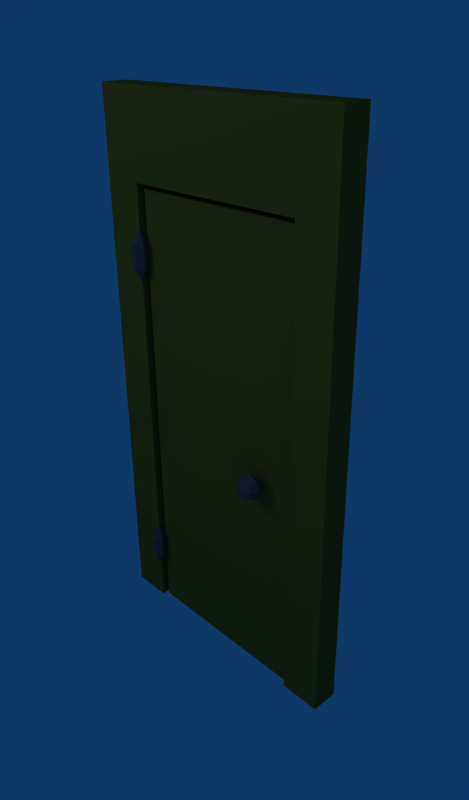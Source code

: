 # Source: Wooden_door.blend  (saved by Blender 2.48.0; exported with 4.5.12 LTS)
import bpy
from mathutils import Matrix  # noqa: F401  (used for matrix-valued properties, if any)

bpy.ops.wm.read_factory_settings(use_empty=True)
scene = bpy.context.scene
scene.name = 'Scene'

# ---- collections
col_collection_1 = bpy.data.collections.new('Collection 1'); scene.collection.children.link(col_collection_1)

# ---- materials (node trees are filled in below, after node groups)
mat_wood = bpy.data.materials.new('Wood')
mat_wood.alpha_threshold = 0.0
mat_wood.diffuse_color = (0.3812, 0.327, 0.1118, 1.0)
mat_wood.roughness = 0.5
mat_wood.line_color = (0.0, 0.0, 0.0, 1.0)
mat_door_knob = bpy.data.materials.new('Door knob')
mat_door_knob.alpha_threshold = 0.0
mat_door_knob.diffuse_color = (0.2584, 0.2598, 0.2985, 1.0)
mat_door_knob.roughness = 0.5
mat_door_knob.line_color = (0.0, 0.0, 0.0, 1.0)

# ---- material node trees

# ---- world
world_world = bpy.data.worlds.new('World'); scene.world = world_world
world_world.color = (0.05656, 0.2208, 0.4)
world_world.use_sun_shadow = False
world_world.sun_shadow_jitter_overblur = 0.0
world_world.cycles.sampling_method = 'MANUAL'
world_world.cycles.sample_map_resolution = 256

# ---- cameras
cam_camera = bpy.data.cameras.new('Camera')
cam_camera.passepartout_alpha = 0.2
cam_camera.clip_end = 100.0
cam_camera.lens = 35.0
cam_camera.ortho_scale = 7.314
cam_camera.show_passepartout = False
cam_camera.show_safe_areas = True
cam_camera.dof.focus_distance = 0.0
cam_camera.dof.aperture_fstop = 128.0

# ---- lights
light_spot_001 = bpy.data.lights.new('Spot.001', 'POINT')
light_spot_001.transmission_factor = 0.0
light_spot_001.cutoff_distance = 30.0
light_spot_001.energy = 100.0
light_spot_001.shadow_buffer_clip_start = 1.001
light_spot_001.shadow_soft_size = 1.0
light_spot_001.shadow_maximum_resolution = 0.006
light_spot_001.use_absolute_resolution = True
light_spot_001.cycles.use_multiple_importance_sampling = False
light_spot = bpy.data.lights.new('Spot', 'POINT')
light_spot.transmission_factor = 0.0
light_spot.cutoff_distance = 30.0
light_spot.energy = 100.0
light_spot.shadow_buffer_clip_start = 1.001
light_spot.shadow_soft_size = 1.0
light_spot.shadow_maximum_resolution = 0.006
light_spot.use_absolute_resolution = True
light_spot.cycles.use_multiple_importance_sampling = False

# ---- meshes
me_cube_001 = bpy.data.meshes.new('Cube.001')
me_cube_001.from_pydata([(-0.6722, -0.06, 2.36), (-0.6722, -0.06, -1.0), (0.6722, -0.06, -1.0), (0.6722, -0.06, 2.36), (-0.6722, 0.06, 2.36), (-0.6722, 0.06, -1.0), (0.6722, 0.06, -1.0), (0.6722, 0.06, 2.36), (0.7, 0.1, 2.4), (-0.7, 0.1, 2.4), (-0.7, -0.1, 2.4), (0.7, -0.1, 2.4), (-0.7, -0.1, -1.0), (0.7, -0.1, -1.0), (-0.7, 0.1, -1.0), (0.7, 0.1, -1.0), (-1.0, 0.1, 2.4), (-1.0, -0.1, 2.4), (1.0, -0.1, 2.4), (1.0, 0.1, 2.4), (-1.0, 0.1, 3.0), (-1.0, -0.1, 3.0), (1.0, -0.1, 3.0), (1.0, 0.1, 3.0), (-1.0, 0.1, -1.0), (-1.0, -0.1, -1.0), (1.0, -0.1, -1.0), (1.0, 0.1, -1.0)], [], [(4, 0, 3, 7), (0, 4, 5, 1), (6, 2, 1, 5), (7, 3, 2, 6), (3, 0, 1, 2), (5, 4, 7, 6), (8, 11, 10, 9), (11, 8, 15, 13), (14, 9, 10, 12), (14, 24, 16, 9), (8, 19, 27, 15), (9, 16, 20), (19, 8, 23), (8, 9, 20, 23), (11, 18, 22), (17, 10, 21), (10, 11, 22, 21), (10, 17, 25, 12), (18, 11, 13, 26), (12, 25, 24, 14), (15, 27, 26, 13), (17, 21, 20, 16), (25, 17, 16, 24), (19, 23, 22, 18), (27, 19, 18, 26), (23, 20, 21, 22)])
_uv = me_cube_001.uv_layers.new(name='UVTex')
_uv.uv.foreach_set('vector', [0.7111, 0.8174, 0.7724, 0.9076, 0.4749, 0.8803, 0.5312, 0.8148, 0.7724, 0.9076, 0.7111, 0.8174, 0.7119, 0.1594, 0.7504, 0.09738, 0.5282, 0.16, 0.4861, 0.07921, 0.7504, 0.09738, 0.7119, 0.1594, 0.5312, 0.8148, 0.4749, 0.8803, 0.4861, 0.07921, 0.5282, 0.16, 0.9918, 0.9042, 0.823, 0.9042, 0.823, 0.06008, 0.9918, 0.06008, 0.7119, 0.1594, 0.7111, 0.8174, 0.5312, 0.8148, 0.5282, 0.16, 0.1075, 0.7418, 0.08668, 0.7259, 0.09226, 0.4307, 0.1196, 0.4172, 0.08668, 0.7259, 0.1075, 0.7418, 0.02021, 0.9353, 9.671e-08, 0.9397, 0.0353, 0.08889, 0.1196, 0.4172, 0.09226, 0.4307, 0.0, 0.0472, 0.0353, 0.08889, 0.05286, 0.06474, 0.1487, 0.3699, 0.1196, 0.4172, 0.1075, 0.7418, 0.1197, 0.7903, 0.03001, 0.9515, 0.02021, 0.9353, 0.1196, 0.4172, 0.1487, 0.3699, 0.1868, 0.4573, 0.1197, 0.7903, 0.1075, 0.7418, 0.1562, 0.7513, 0.1075, 0.7418, 0.1196, 0.4172, 0.1868, 0.4573, 0.1562, 0.7513, 0.3804, 0.4662, 0.411, 0.4662, 0.411, 0.5885, 0.2071, 0.4662, 0.2377, 0.4662, 0.2071, 0.5885, 0.2377, 0.4662, 0.3804, 0.4662, 0.411, 0.5885, 0.2071, 0.5885, 0.2377, 0.4662, 0.2071, 0.4662, 0.2155, 1.451e-07, 0.2461, 8.994e-07, 0.411, 0.4662, 0.3804, 0.4662, 0.3888, 7.253e-07, 0.4194, 0.0, 0.0, 0.0472, 0.06003, 0.0, 0.05286, 0.06474, 0.0353, 0.08889, 0.02021, 0.9353, 0.03001, 0.9515, 0.02408, 1.0, 9.671e-08, 0.9397, 0.1703, 0.3396, 0.2071, 0.4486, 0.1868, 0.4573, 0.1487, 0.3699, 0.06003, 0.0, 0.1703, 0.3396, 0.1487, 0.3699, 0.05286, 0.06474, 0.1197, 0.7903, 0.1562, 0.7513, 0.1784, 0.7743, 0.1307, 0.8249, 0.03001, 0.9515, 0.1197, 0.7903, 0.1307, 0.8249, 0.02408, 1.0, 0.1562, 0.7513, 0.1868, 0.4573, 0.2071, 0.4486, 0.1784, 0.7743])
me_cube_001.materials.append(mat_wood)
me_cube_001.materials.append(mat_door_knob)
me_cube_001.use_remesh_preserve_volume = False
me_cube_001.use_remesh_preserve_attributes = False
me_cube_001.use_mirror_vertex_groups = False
me_cube_001.update()
me_cube = bpy.data.meshes.new('Cube')
me_cube.from_pydata([(-0.6583, -0.05873, 1.837), (-0.6431, -0.1157, 1.837), (-0.6847, -0.1574, 1.837), (-0.7417, -0.1421, 1.837), (-0.7569, -0.08516, 1.837), (-0.7153, -0.04347, 1.837), (-0.6583, -0.05873, 2.003), (-0.6431, -0.1157, 2.003), (-0.6847, -0.1574, 2.003), (-0.7417, -0.1421, 2.003), (-0.7569, -0.08516, 2.003), (-0.7153, -0.04347, 2.003), (-0.7, -0.1004, 2.109), (-0.7, -0.1004, 1.731), (0.4483, -0.2071, 0.5517), (0.4684, -0.2071, 0.6), (0.4483, -0.2071, 0.6483), (0.4, -0.2071, 0.6684), (0.3517, -0.2071, 0.6483), (0.3316, -0.2071, 0.6), (0.3517, -0.2071, 0.5517), (0.4, -0.2071, 0.5316), (0.4483, 0.2071, 0.5517), (0.4684, 0.2071, 0.6), (0.4483, 0.2071, 0.6483), (0.4, 0.2071, 0.6684), (0.3517, 0.2071, 0.6483), (0.3316, 0.2071, 0.6), (0.3517, 0.2071, 0.5517), (0.4, 0.2071, 0.5316), (0.5, -0.1553, 0.6), (0.442, -0.1022, 0.6), (0.442, 0.0, 0.6), (0.442, 0.1022, 0.6), (0.5, 0.1553, 0.6), (0.4707, -0.1553, 0.5293), (0.4297, -0.1022, 0.5703), (0.4297, 1.49e-08, 0.5703), (0.4297, 0.1022, 0.5703), (0.4707, 0.1553, 0.5293), (0.4707, -0.1553, 0.6707), (0.4297, -0.1022, 0.6297), (0.4297, -1.49e-08, 0.6297), (0.4297, 0.1022, 0.6297), (0.4707, 0.1553, 0.6707), (0.4, -0.1553, 0.7), (0.4, -0.1022, 0.642), (0.4, -1.49e-08, 0.642), (0.4, 0.1022, 0.642), (0.4, 0.1553, 0.7), (0.3293, -0.1553, 0.6707), (0.3703, -0.1022, 0.6297), (0.3703, -1.49e-08, 0.6297), (0.3703, 0.1022, 0.6297), (0.3293, 0.1553, 0.6707), (0.3, -0.1553, 0.6), (0.358, -0.1022, 0.6), (0.358, 0.0, 0.6), (0.358, 0.1022, 0.6), (0.3, 0.1553, 0.6), (0.3293, -0.1553, 0.5293), (0.3703, -0.1022, 0.5703), (0.3703, 1.49e-08, 0.5703), (0.3703, 0.1022, 0.5703), (0.3293, 0.1553, 0.5293), (0.4, -0.1553, 0.5), (0.4, -0.1022, 0.558), (0.4, 1.49e-08, 0.558), (0.4, 0.1022, 0.558), (0.4, 0.1553, 0.5), (0.4, -0.2346, 0.6), (0.4, 0.2346, 0.6), (-0.7, -0.1004, -0.6691), (-0.7, -0.1004, -0.2909), (-0.7153, -0.04347, -0.3975), (-0.7569, -0.08516, -0.3975), (-0.7417, -0.1421, -0.3975), (-0.6847, -0.1574, -0.3975), (-0.6431, -0.1157, -0.3975), (-0.6583, -0.05873, -0.3975), (-0.7153, -0.04347, -0.5625), (-0.7569, -0.08516, -0.5625), (-0.7417, -0.1421, -0.5625), (-0.6847, -0.1574, -0.5625), (-0.6431, -0.1157, -0.5625), (-0.6583, -0.05873, -0.5625)], [], [(0, 6, 7, 1), (1, 7, 8, 2), (2, 8, 9, 3), (3, 9, 10, 4), (4, 10, 11, 5), (6, 0, 5, 11), (8, 12, 9), (7, 12, 8), (6, 12, 7), (6, 11, 12), (9, 12, 10), (10, 12, 11), (2, 3, 13), (1, 2, 13), (0, 1, 13), (0, 13, 5), (4, 5, 13), (3, 4, 13), (14, 35, 30, 15), (35, 36, 31, 30), (36, 37, 32, 31), (37, 38, 33, 32), (38, 39, 34, 33), (39, 22, 23, 34), (15, 30, 40, 16), (30, 31, 41, 40), (31, 32, 42, 41), (32, 33, 43, 42), (33, 34, 44, 43), (34, 23, 24, 44), (16, 40, 45, 17), (40, 41, 46, 45), (41, 42, 47, 46), (42, 43, 48, 47), (43, 44, 49, 48), (44, 24, 25, 49), (17, 45, 50, 18), (45, 46, 51, 50), (46, 47, 52, 51), (47, 48, 53, 52), (48, 49, 54, 53), (49, 25, 26, 54), (18, 50, 55, 19), (50, 51, 56, 55), (51, 52, 57, 56), (52, 53, 58, 57), (53, 54, 59, 58), (54, 26, 27, 59), (19, 55, 60, 20), (55, 56, 61, 60), (56, 57, 62, 61), (57, 58, 63, 62), (58, 59, 64, 63), (59, 27, 28, 64), (20, 60, 65, 21), (60, 61, 66, 65), (61, 62, 67, 66), (62, 63, 68, 67), (63, 64, 69, 68), (64, 28, 29, 69), (22, 39, 69, 29), (39, 38, 68, 69), (38, 37, 67, 68), (37, 36, 66, 67), (36, 35, 65, 66), (35, 14, 21, 65), (17, 18, 70), (16, 17, 70), (15, 16, 70), (14, 15, 70), (14, 70, 21), (20, 21, 70), (19, 20, 70), (18, 19, 70), (25, 71, 26), (26, 71, 27), (27, 71, 28), (28, 71, 29), (22, 29, 71), (22, 71, 23), (23, 71, 24), (24, 71, 25), (82, 81, 72), (81, 80, 72), (85, 72, 80), (85, 84, 72), (84, 83, 72), (83, 82, 72), (75, 73, 74), (76, 73, 75), (79, 74, 73), (79, 73, 78), (78, 73, 77), (77, 73, 76), (79, 85, 80, 74), (81, 75, 74, 80), (82, 76, 75, 81), (83, 77, 76, 82), (84, 78, 77, 83), (85, 79, 78, 84)])
me_cube.polygons.foreach_set('material_index', [1, 1, 1, 1, 1, 1, 1, 1, 1, 1, 1, 1, 1, 1, 1, 1, 1, 1, 1, 1, 1, 1, 1, 1, 1, 1, 1, 1, 1, 1, 1, 1, 1, 1, 1, 1, 1, 1, 1, 1, 1, 1, 1, 1, 1, 1, 1, 1, 1, 1, 1, 1, 1, 1, 1, 1, 1, 1, 1, 1, 1, 1, 1, 1, 1, 1, 1, 1, 1, 1, 1, 1, 1, 1, 1, 1, 1, 1, 1, 1, 1, 1, 1, 1, 1, 1, 1, 1, 1, 1, 1, 1, 1, 1, 1, 1, 1, 1, 1, 1])
_uv = me_cube.uv_layers.new(name='UVTex')
_uv.uv.foreach_set('vector', [0.0, 0.0, 1.0, 0.0, 1.0, 1.0, 0.0, 1.0, 0.0, 0.0, 1.0, 0.0, 1.0, 1.0, 0.0, 1.0, 0.0, 0.0, 1.0, 0.0, 1.0, 1.0, 0.0, 1.0, 0.0, 0.0, 1.0, 0.0, 1.0, 1.0, 0.0, 1.0, 0.0, 0.0, 1.0, 0.0, 1.0, 1.0, 0.0, 1.0, 0.0, 0.0, 1.0, 0.0, 1.0, 1.0, 0.0, 1.0, 0.0, 0.0, 1.0, 0.0, 1.0, 1.0, 0.0, 0.0, 1.0, 0.0, 1.0, 1.0, 0.0, 0.0, 1.0, 0.0, 1.0, 1.0, 0.0, 0.0, 1.0, 0.0, 1.0, 1.0, 0.0, 0.0, 1.0, 0.0, 1.0, 1.0, 0.0, 0.0, 1.0, 0.0, 1.0, 1.0, 0.0, 0.0, 1.0, 0.0, 1.0, 1.0, 0.0, 0.0, 1.0, 0.0, 1.0, 1.0, 0.0, 0.0, 1.0, 0.0, 1.0, 1.0, 0.0, 0.0, 1.0, 0.0, 1.0, 1.0, 0.0, 0.0, 1.0, 0.0, 1.0, 1.0, 0.0, 0.0, 1.0, 0.0, 1.0, 1.0, 0.0, 0.0, 1.0, 0.0, 1.0, 1.0, 0.0, 1.0, 0.0, 0.0, 1.0, 0.0, 1.0, 1.0, 0.0, 1.0, 0.0, 0.0, 1.0, 0.0, 1.0, 1.0, 0.0, 1.0, 0.0, 0.0, 1.0, 0.0, 1.0, 1.0, 0.0, 1.0, 0.0, 0.0, 1.0, 0.0, 1.0, 1.0, 0.0, 1.0, 0.0, 0.0, 1.0, 0.0, 1.0, 1.0, 0.0, 1.0, 0.0, 0.0, 1.0, 0.0, 1.0, 1.0, 0.0, 1.0, 0.0, 0.0, 1.0, 0.0, 1.0, 1.0, 0.0, 1.0, 0.0, 0.0, 1.0, 0.0, 1.0, 1.0, 0.0, 1.0, 0.0, 0.0, 1.0, 0.0, 1.0, 1.0, 0.0, 1.0, 0.0, 0.0, 1.0, 0.0, 1.0, 1.0, 0.0, 1.0, 0.0, 0.0, 1.0, 0.0, 1.0, 1.0, 0.0, 1.0, 0.0, 0.0, 1.0, 0.0, 1.0, 1.0, 0.0, 1.0, 0.0, 0.0, 1.0, 0.0, 1.0, 1.0, 0.0, 1.0, 0.0, 0.0, 1.0, 0.0, 1.0, 1.0, 0.0, 1.0, 0.0, 0.0, 1.0, 0.0, 1.0, 1.0, 0.0, 1.0, 0.0, 0.0, 1.0, 0.0, 1.0, 1.0, 0.0, 1.0, 0.0, 0.0, 1.0, 0.0, 1.0, 1.0, 0.0, 1.0, 0.0, 0.0, 1.0, 0.0, 1.0, 1.0, 0.0, 1.0, 0.0, 0.0, 1.0, 0.0, 1.0, 1.0, 0.0, 1.0, 0.0, 0.0, 1.0, 0.0, 1.0, 1.0, 0.0, 1.0, 0.0, 0.0, 1.0, 0.0, 1.0, 1.0, 0.0, 1.0, 0.0, 0.0, 1.0, 0.0, 1.0, 1.0, 0.0, 1.0, 0.0, 0.0, 1.0, 0.0, 1.0, 1.0, 0.0, 1.0, 0.0, 0.0, 1.0, 0.0, 1.0, 1.0, 0.0, 1.0, 0.0, 0.0, 1.0, 0.0, 1.0, 1.0, 0.0, 1.0, 0.0, 0.0, 1.0, 0.0, 1.0, 1.0, 0.0, 1.0, 0.0, 0.0, 1.0, 0.0, 1.0, 1.0, 0.0, 1.0, 0.0, 0.0, 1.0, 0.0, 1.0, 1.0, 0.0, 1.0, 0.0, 0.0, 1.0, 0.0, 1.0, 1.0, 0.0, 1.0, 0.0, 0.0, 1.0, 0.0, 1.0, 1.0, 0.0, 1.0, 0.0, 0.0, 1.0, 0.0, 1.0, 1.0, 0.0, 1.0, 0.0, 0.0, 1.0, 0.0, 1.0, 1.0, 0.0, 1.0, 0.0, 0.0, 1.0, 0.0, 1.0, 1.0, 0.0, 1.0, 0.0, 0.0, 1.0, 0.0, 1.0, 1.0, 0.0, 1.0, 0.0, 0.0, 1.0, 0.0, 1.0, 1.0, 0.0, 1.0, 0.0, 0.0, 1.0, 0.0, 1.0, 1.0, 0.0, 1.0, 0.0, 0.0, 1.0, 0.0, 1.0, 1.0, 0.0, 1.0, 0.0, 0.0, 1.0, 0.0, 1.0, 1.0, 0.0, 1.0, 0.0, 0.0, 1.0, 0.0, 1.0, 1.0, 0.0, 1.0, 0.0, 0.0, 1.0, 0.0, 1.0, 1.0, 0.0, 1.0, 0.0, 0.0, 1.0, 0.0, 1.0, 1.0, 0.0, 1.0, 0.0, 0.0, 1.0, 0.0, 1.0, 1.0, 0.0, 1.0, 0.0, 0.0, 1.0, 0.0, 1.0, 1.0, 0.0, 1.0, 0.0, 0.0, 1.0, 0.0, 1.0, 1.0, 0.0, 1.0, 0.0, 0.0, 1.0, 0.0, 1.0, 1.0, 0.0, 1.0, 0.0, 0.0, 1.0, 0.0, 1.0, 1.0, 0.0, 1.0, 0.0, 0.0, 1.0, 0.0, 1.0, 1.0, 0.0, 1.0, 0.0, 0.0, 1.0, 0.0, 1.0, 1.0, 0.0, 0.0, 1.0, 0.0, 1.0, 1.0, 0.0, 0.0, 1.0, 0.0, 1.0, 1.0, 0.0, 0.0, 1.0, 0.0, 1.0, 1.0, 0.0, 0.0, 1.0, 0.0, 1.0, 1.0, 0.0, 0.0, 1.0, 0.0, 1.0, 1.0, 0.0, 0.0, 1.0, 0.0, 1.0, 1.0, 0.0, 0.0, 1.0, 0.0, 1.0, 1.0, 0.0, 0.0, 1.0, 0.0, 1.0, 1.0, 0.0, 0.0, 1.0, 0.0, 1.0, 1.0, 0.0, 0.0, 1.0, 0.0, 1.0, 1.0, 0.0, 0.0, 1.0, 0.0, 1.0, 1.0, 0.0, 0.0, 1.0, 0.0, 1.0, 1.0, 0.0, 0.0, 1.0, 0.0, 1.0, 1.0, 0.0, 0.0, 1.0, 0.0, 1.0, 1.0, 0.0, 0.0, 1.0, 0.0, 1.0, 1.0, 0.0, 0.0, 1.0, 0.0, 1.0, 1.0, 0.0, 0.0, 1.0, 0.0, 1.0, 1.0, 0.0, 0.0, 1.0, 0.0, 1.0, 1.0, 0.0, 0.0, 1.0, 0.0, 1.0, 1.0, 0.0, 0.0, 1.0, 0.0, 1.0, 1.0, 0.0, 0.0, 1.0, 0.0, 1.0, 1.0, 0.0, 0.0, 1.0, 0.0, 1.0, 1.0, 0.0, 0.0, 1.0, 0.0, 1.0, 1.0, 0.0, 0.0, 1.0, 0.0, 1.0, 1.0, 0.0, 0.0, 1.0, 0.0, 1.0, 1.0, 0.0, 0.0, 1.0, 0.0, 1.0, 1.0, 0.0, 0.0, 1.0, 0.0, 1.0, 1.0, 0.0, 0.0, 1.0, 0.0, 1.0, 1.0, 0.0, 1.0, 0.0, 0.0, 1.0, 0.0, 1.0, 1.0, 0.0, 1.0, 0.0, 0.0, 1.0, 0.0, 1.0, 1.0, 0.0, 1.0, 0.0, 0.0, 1.0, 0.0, 1.0, 1.0, 0.0, 1.0, 0.0, 0.0, 1.0, 0.0, 1.0, 1.0, 0.0, 1.0, 0.0, 0.0, 1.0, 0.0, 1.0, 1.0, 0.0, 1.0])
me_cube.materials.append(mat_wood)
me_cube.materials.append(mat_door_knob)
me_cube.use_remesh_preserve_volume = False
me_cube.use_remesh_preserve_attributes = False
me_cube.use_mirror_vertex_groups = False
me_cube.update()
arm_armature = bpy.data.armatures.new('Armature')  # bones are not reproduced

# ---- objects
ob_lamp_001 = bpy.data.objects.new('Lamp.001', light_spot_001)
ob_armature = bpy.data.objects.new('Armature', arm_armature)
ob_cube_001 = bpy.data.objects.new('Cube.001', me_cube_001)
ob_cube = bpy.data.objects.new('Cube', me_cube)
ob_lamp = bpy.data.objects.new('Lamp', light_spot)
ob_camera = bpy.data.objects.new('Camera', cam_camera)

# ---- transforms, parenting, visibility, modifiers, constraints
ob_lamp_001.location = (3.281, -3.674, 4.072)
ob_lamp_001.rotation_euler = (0.6503, 0.05522, 1.866)
ob_lamp_001.lock_rotations_4d = False
ob_lamp_001.empty_display_type = 'ARROWS'
ob_lamp_001.color = (0.0, 0.0, 0.0, 0.0)
ob_lamp_001.lineart.crease_threshold = 0.0
ob_armature.location = (0.0, 0.0, 0.0)
ob_armature.lock_rotations_4d = False
ob_armature.empty_display_type = 'ARROWS'
ob_armature.show_in_front = True
ob_armature.lineart.crease_threshold = 0.0
ob_cube_001.location = (0.0, 0.0, 0.5)
ob_cube_001.scale = (0.5, 0.5, 0.5)
ob_cube_001.lock_rotations_4d = False
ob_cube_001.empty_display_type = 'ARROWS'
ob_cube_001.color = (0.0, 0.0, 0.0, 1.0)
ob_cube_001.lineart.crease_threshold = 0.0
_vg = ob_cube_001.vertex_groups.new(name='Base')
_vg.add([8, 9, 10, 11, 12, 13, 14, 15, 16, 17, 18, 19, 20, 21, 22, 23, 24, 25, 26, 27], 1.0, 'REPLACE')
_vg = ob_cube_001.vertex_groups.new(name='Door knob')
_vg = ob_cube_001.vertex_groups.new(name='Wood')
_vg.add([0, 1, 2, 3, 4, 5, 6, 7, 8, 9, 10, 11, 12, 13, 14, 15, 16, 17, 18, 19, 20, 21, 22, 23, 24, 25, 26, 27], 1.0, 'REPLACE')
_vg = ob_cube_001.vertex_groups.new(name='Door')
_vg.add([0, 1, 2, 3, 4, 5, 6, 7], 1.0, 'REPLACE')
_m = ob_cube_001.modifiers.new('Armature', 'ARMATURE')
_m.object = ob_armature
_m.use_bone_envelopes = True
ob_cube.location = (0.0, 0.0, 0.5)
ob_cube.scale = (0.5, 0.5, 0.5)
ob_cube.lock_rotations_4d = False
ob_cube.empty_display_type = 'ARROWS'
ob_cube.color = (0.0, 0.0, 0.0, 1.0)
ob_cube.lineart.crease_threshold = 0.0
_vg = ob_cube.vertex_groups.new(name='Door')
_vg = ob_cube.vertex_groups.new(name='Frame')
_vg = ob_cube.vertex_groups.new(name='Door knob')
_vg = ob_cube.vertex_groups.new(name='Wood')
_m = ob_cube.modifiers.new('Armature', 'ARMATURE')
_m.object = ob_armature
_m.use_bone_envelopes = True
ob_lamp.location = (-1.348, -2.881, 3.771)
ob_lamp.rotation_euler = (0.6503, 0.05522, 1.866)
ob_lamp.lock_rotations_4d = False
ob_lamp.empty_display_type = 'ARROWS'
ob_lamp.color = (0.0, 0.0, 0.0, 0.0)
ob_lamp.lineart.crease_threshold = 0.0
ob_camera.location = (1.749, -1.583, 2.192)
ob_camera.rotation_euler = (1.109, 0.01082, 0.8149)
ob_camera.lock_rotations_4d = False
ob_camera.empty_display_type = 'ARROWS'
ob_camera.color = (0.0, 0.0, 0.0, 0.0)
ob_camera.hide_viewport = True
ob_camera.display_type = 'WIRE'
ob_camera.lineart.crease_threshold = 0.0

# ---- collection membership
col_collection_1.objects.link(ob_lamp_001)
col_collection_1.objects.link(ob_armature)
col_collection_1.objects.link(ob_cube_001)
col_collection_1.objects.link(ob_cube)
col_collection_1.objects.link(ob_lamp)
col_collection_1.objects.link(ob_camera)

# ---- scene / render settings (as saved in the file)
scene.camera = ob_camera
scene.frame_start = 1; scene.frame_end = 1; scene.frame_set(1)
scene.render.engine = 'BLENDER_EEVEE_NEXT'
scene.render.image_settings.color_mode = 'RGB'
scene.render.image_settings.compression = 90
scene.render.resolution_x = 600
scene.render.resolution_y = 1024
scene.render.pixel_aspect_x = 100.0
scene.render.pixel_aspect_y = 100.0
scene.render.fps = 25
scene.render.dither_intensity = 0.0
scene.render.use_compositing = False
scene.render.use_sequencer = False
scene.render.bake_margin = 2
scene.render.bake_bias = 0.0
scene.render.use_stamp_time = False
scene.render.use_stamp_date = False
scene.render.use_stamp_frame = False
scene.render.use_stamp_camera = False
scene.render.use_stamp_scene = False
scene.render.use_stamp_filename = False
scene.render.use_stamp_render_time = False
scene.render.stamp_font_size = 0
scene.cycles.use_denoising = False
scene.cycles.samples = 10
scene.cycles.sampling_pattern = 'TABULATED_SOBOL'
scene.cycles.light_sampling_threshold = 0.0
scene.cycles.use_adaptive_sampling = False
scene.cycles.use_light_tree = False
scene.cycles.blur_glossy = 0.0
scene.cycles.volume_bounces = 1
scene.cycles.pixel_filter_type = 'GAUSSIAN'
scene.cycles.sample_clamp_indirect = 0.0
scene.view_settings.view_transform = 'Raw'
bpy.context.view_layer.update()
